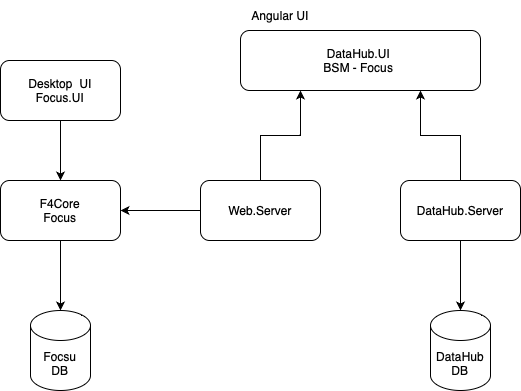

The diagram above was exported from draw.io. Its source (the exported page's mxGraphModel, read from the mxfile embedded in the PNG):
<mxGraphModel dx="954" dy="647" grid="1" gridSize="10" guides="1" tooltips="1" connect="1" arrows="1" fold="1" page="1" pageScale="1" pageWidth="827" pageHeight="1169" math="0" shadow="0">
  <root>
    <mxCell id="0" />
    <mxCell id="1" parent="0" />
    <mxCell id="UTNPEMuahbayXkQRF88u-6" style="edgeStyle=orthogonalEdgeStyle;rounded=0;orthogonalLoop=1;jettySize=auto;html=1;exitX=0.5;exitY=1;exitDx=0;exitDy=0;" edge="1" parent="1" source="UTNPEMuahbayXkQRF88u-1" target="UTNPEMuahbayXkQRF88u-2">
      <mxGeometry relative="1" as="geometry" />
    </mxCell>
    <mxCell id="UTNPEMuahbayXkQRF88u-1" value="Desktop &amp;nbsp;UI&lt;br&gt;Focus.UI" style="rounded=1;whiteSpace=wrap;html=1;" vertex="1" parent="1">
      <mxGeometry x="80" y="170" width="120" height="60" as="geometry" />
    </mxCell>
    <mxCell id="UTNPEMuahbayXkQRF88u-7" style="edgeStyle=orthogonalEdgeStyle;rounded=0;orthogonalLoop=1;jettySize=auto;html=1;exitX=0.5;exitY=1;exitDx=0;exitDy=0;" edge="1" parent="1" source="UTNPEMuahbayXkQRF88u-2" target="UTNPEMuahbayXkQRF88u-4">
      <mxGeometry relative="1" as="geometry" />
    </mxCell>
    <mxCell id="UTNPEMuahbayXkQRF88u-2" value="F4Core&lt;br&gt;Focus" style="rounded=1;whiteSpace=wrap;html=1;" vertex="1" parent="1">
      <mxGeometry x="80" y="290" width="120" height="60" as="geometry" />
    </mxCell>
    <mxCell id="UTNPEMuahbayXkQRF88u-8" style="edgeStyle=orthogonalEdgeStyle;rounded=0;orthogonalLoop=1;jettySize=auto;html=1;exitX=0;exitY=0.5;exitDx=0;exitDy=0;" edge="1" parent="1" source="UTNPEMuahbayXkQRF88u-3" target="UTNPEMuahbayXkQRF88u-2">
      <mxGeometry relative="1" as="geometry" />
    </mxCell>
    <mxCell id="UTNPEMuahbayXkQRF88u-34" style="edgeStyle=orthogonalEdgeStyle;rounded=0;orthogonalLoop=1;jettySize=auto;html=1;exitX=0.5;exitY=0;exitDx=0;exitDy=0;entryX=0.25;entryY=1;entryDx=0;entryDy=0;fontFamily=Helvetica;fontSize=12;fontColor=default;" edge="1" parent="1" source="UTNPEMuahbayXkQRF88u-3" target="UTNPEMuahbayXkQRF88u-20">
      <mxGeometry relative="1" as="geometry" />
    </mxCell>
    <mxCell id="UTNPEMuahbayXkQRF88u-3" value="Web.Server" style="rounded=1;whiteSpace=wrap;html=1;" vertex="1" parent="1">
      <mxGeometry x="280" y="290" width="120" height="60" as="geometry" />
    </mxCell>
    <mxCell id="UTNPEMuahbayXkQRF88u-4" value="Focsu&lt;br&gt;DB" style="shape=cylinder3;whiteSpace=wrap;html=1;boundedLbl=1;backgroundOutline=1;size=15;" vertex="1" parent="1">
      <mxGeometry x="110" y="420" width="60" height="80" as="geometry" />
    </mxCell>
    <mxCell id="UTNPEMuahbayXkQRF88u-35" style="edgeStyle=orthogonalEdgeStyle;rounded=0;orthogonalLoop=1;jettySize=auto;html=1;exitX=0.5;exitY=0;exitDx=0;exitDy=0;entryX=0.75;entryY=1;entryDx=0;entryDy=0;fontFamily=Helvetica;fontSize=12;fontColor=default;" edge="1" parent="1" source="UTNPEMuahbayXkQRF88u-12" target="UTNPEMuahbayXkQRF88u-20">
      <mxGeometry relative="1" as="geometry" />
    </mxCell>
    <mxCell id="UTNPEMuahbayXkQRF88u-12" value="DataHub.Server" style="rounded=1;whiteSpace=wrap;html=1;" vertex="1" parent="1">
      <mxGeometry x="480" y="290" width="120" height="60" as="geometry" />
    </mxCell>
    <mxCell id="UTNPEMuahbayXkQRF88u-14" value="DataHub&lt;br&gt;DB" style="shape=cylinder3;whiteSpace=wrap;html=1;boundedLbl=1;backgroundOutline=1;size=15;" vertex="1" parent="1">
      <mxGeometry x="510" y="420" width="60" height="80" as="geometry" />
    </mxCell>
    <mxCell id="UTNPEMuahbayXkQRF88u-31" style="edgeStyle=orthogonalEdgeStyle;rounded=0;orthogonalLoop=1;jettySize=auto;html=1;exitX=0.5;exitY=1;exitDx=0;exitDy=0;entryX=0.5;entryY=0;entryDx=0;entryDy=0;entryPerimeter=0;" edge="1" parent="1" source="UTNPEMuahbayXkQRF88u-12" target="UTNPEMuahbayXkQRF88u-14">
      <mxGeometry relative="1" as="geometry" />
    </mxCell>
    <mxCell id="UTNPEMuahbayXkQRF88u-20" value="&lt;span style=&quot;text-align: left;&quot;&gt;DataHub.UI&amp;nbsp;&lt;/span&gt;&lt;br&gt;BSM - Focus&amp;nbsp;" style="rounded=1;whiteSpace=wrap;html=1;" vertex="1" parent="1">
      <mxGeometry x="320" y="140" width="240" height="60" as="geometry" />
    </mxCell>
    <mxCell id="UTNPEMuahbayXkQRF88u-36" value="Angular UI" style="text;html=1;strokeColor=none;fillColor=none;align=center;verticalAlign=middle;whiteSpace=wrap;rounded=0;fontSize=12;fontFamily=Helvetica;fontColor=default;" vertex="1" parent="1">
      <mxGeometry x="330" y="110" width="60" height="30" as="geometry" />
    </mxCell>
  </root>
</mxGraphModel>